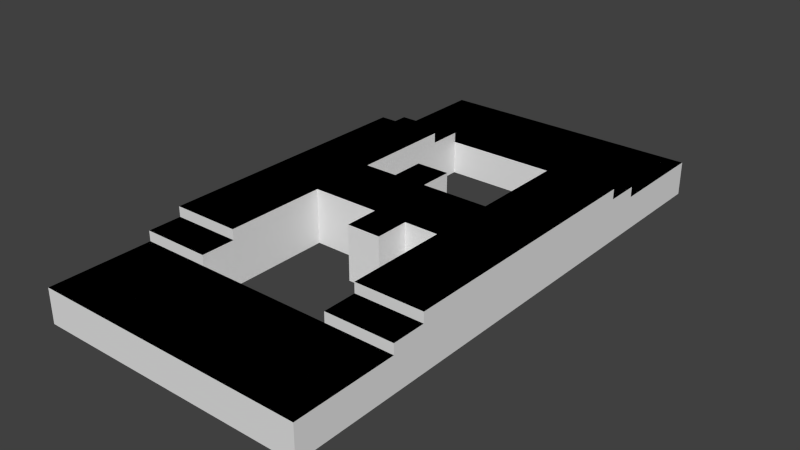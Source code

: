 # Source: lv8.blend  (saved by Blender 2.76.0; exported with 4.5.12 LTS)
import bpy
from mathutils import Matrix  # noqa: F401  (used for matrix-valued properties, if any)

bpy.ops.wm.read_factory_settings(use_empty=True)
scene = bpy.context.scene
scene.name = 'Scene'

# ---- collections
col_collection_1 = bpy.data.collections.new('Collection 1'); scene.collection.children.link(col_collection_1)

# ---- world
world_world = bpy.data.worlds.new('World'); scene.world = world_world
world_world.color = (0.05088, 0.05088, 0.05088)
world_world.use_sun_shadow = False
world_world.sun_shadow_jitter_overblur = 0.0
world_world.cycles.sampling_method = 'MANUAL'
world_world.cycles.sample_map_resolution = 256

# ---- meshes
me_plane_002 = bpy.data.meshes.new('Plane.002')
me_plane_002.from_pydata([(2.0, -5.0, 0.0), (2.0, -8.0, 0.0), (-2.0, -5.0, 0.0), (-2.0, -8.0, 0.0), (-4.0, -5.0, 0.0), (-4.0, -8.0, 0.0), (4.0, -5.0, 0.0), (4.0, -8.0, 0.0), (-2.0, -5.0, 0.3), (4.0, -5.0, 0.3), (2.0, -5.0, 0.3), (-2.0, -4.0, 0.3), (2.0, -4.0, 0.3), (-4.0, -4.0, 0.3), (-4.0, -5.0, 0.3), (4.0, -4.0, 0.3), (4.0, -4.0, 0.6), (2.0, -4.0, 0.6), (-4.0, -4.0, 0.6), (-2.0, -4.0, 0.6), (4.0, -1.0, 0.6), (2.0, -1.0, 0.6), (-4.0, -1.0, 0.6), (-2.0, -1.0, 0.6), (1.0, -1.0, 0.6), (0.0, -1.0, 0.6), (-1.0, -1.0, 0.6), (2.0, 5.0, 0.0), (2.0, 8.0, 0.0), (-2.0, 5.0, 0.0), (-2.0, 8.0, 0.0), (-4.0, 5.0, 0.0), (-4.0, 8.0, 0.0), (4.0, 5.0, 0.0), (4.0, 8.0, 0.0), (-2.0, 5.0, 0.3), (-4.0, 5.0, 0.3), (2.0, 5.0, 0.3), (-2.0, 4.0, 0.3), (4.0, 5.0, 0.3), (2.0, 4.0, 0.3), (-4.0, 4.0, 0.3), (4.0, 4.0, 0.3), (4.0, 4.0, 0.6), (2.0, 4.0, 0.6), (-4.0, 4.0, 0.6), (-2.0, 4.0, 0.6), (4.0, 1.0, 0.6), (2.0, 1.0, 0.6), (-4.0, 1.0, 0.6), (-2.0, 1.0, 0.6), (1.0, 1.0, 0.6), (0.0, 1.0, 0.6), (-1.0, 1.0, 0.6), (1.0, -2.0, 0.6), (0.0, -2.0, 0.6), (0.0, 2.0, 0.6), (-1.0, 2.0, 0.6)], [], [(3, 2, 4, 5), (49, 22, 23, 50), (10, 9, 15, 12), (14, 8, 11, 13), (18, 19, 23, 22), (30, 32, 31, 29), (37, 40, 42, 39), (36, 41, 38, 35), (44, 48, 47, 43), (51, 52, 25, 24), (24, 25, 55, 54), (53, 52, 56, 57), (45, 49, 50, 46), (29, 27, 28, 30), (27, 33, 34, 28), (53, 50, 23, 26), (52, 53, 26, 25), (48, 21, 20, 47), (48, 51, 24, 21), (17, 16, 20, 21), (2, 3, 1, 0), (0, 1, 7, 6)])
_uv = me_plane_002.uv_layers.new(name='UVMap')
_uv.uv.foreach_set('vector', [0.9999, 9.998e-05, 0.9999, 0.9999, 9.998e-05, 0.9999, 9.998e-05, 9.998e-05, 9.998e-05, 0.9999, 9.998e-05, 9.998e-05, 0.9999, 9.998e-05, 0.9999, 0.9999, 9.998e-05, 9.998e-05, 0.9999, 9.998e-05, 0.9999, 0.9999, 9.998e-05, 0.9999, 9.998e-05, 9.998e-05, 0.9999, 9.998e-05, 0.9999, 0.9999, 9.998e-05, 0.9999, 9.998e-05, 9.998e-05, 0.9999, 9.998e-05, 0.9999, 0.9999, 9.998e-05, 0.9999, 0.9999, 9.998e-05, 9.998e-05, 9.998e-05, 9.998e-05, 0.9999, 0.9999, 0.9999, 9.998e-05, 0.9999, 9.998e-05, 9.998e-05, 0.9999, 9.998e-05, 0.9999, 0.9999, 9.998e-05, 0.9999, 9.998e-05, 9.998e-05, 0.9999, 9.998e-05, 0.9999, 0.9999, 9.998e-05, 0.9999, 9.998e-05, 9.998e-05, 0.9999, 9.998e-05, 0.9999, 0.9999, 0.9999, 0.9999, 9.998e-05, 0.9999, 0.0001, 9.998e-05, 0.9999, 9.998e-05, 0.9999, 0.9999, 9.998e-05, 0.9999, 0.0001, 9.998e-05, 0.9999, 9.998e-05, 0.0001, 9.998e-05, 0.9999, 9.998e-05, 0.9999, 0.9999, 9.998e-05, 0.9999, 9.998e-05, 0.9999, 9.998e-05, 9.998e-05, 0.9999, 9.998e-05, 0.9999, 0.9999, 0.0001001, 9.998e-05, 0.9999, 9.998e-05, 0.9999, 0.9999, 9.998e-05, 0.9999, 9.998e-05, 0.9999, 0.9999, 0.9999, 0.9999, 9.998e-05, 9.998e-05, 9.998e-05, 0.9999, 0.9999, 9.998e-05, 0.9999, 9.998e-05, 9.998e-05, 0.9999, 9.998e-05, 0.9999, 0.9999, 9.998e-05, 0.9999, 0.0001001, 9.998e-05, 0.9999, 9.998e-05, 9.998e-05, 0.9999, 9.998e-05, 9.998e-05, 0.9999, 9.998e-05, 0.9999, 0.9999, 0.9999, 0.9999, 9.998e-05, 0.9999, 0.0001, 9.998e-05, 0.9999, 9.998e-05, 9.998e-05, 9.998e-05, 0.9999, 9.998e-05, 0.9999, 0.9999, 9.998e-05, 0.9999, 9.998e-05, 0.9999, 9.998e-05, 9.998e-05, 0.9999, 9.998e-05, 0.9999, 0.9999, 9.998e-05, 0.9999, 9.998e-05, 9.998e-05, 0.9999, 9.998e-05, 0.9999, 0.9999])
me_plane_002.use_remesh_preserve_volume = False
me_plane_002.use_remesh_preserve_attributes = False
me_plane_002.use_mirror_vertex_groups = False
me_plane_002.update()
me_plane = bpy.data.meshes.new('Plane')
me_plane.from_pydata([(1.0, -5.0, 0.0), (2.0, -5.0, 0.0), (1.0, -6.0, 0.0), (2.0, -6.0, 0.0), (-2.0, -5.0, 0.0), (-2.0, -6.0, 0.0), (-3.0, -5.0, 0.0), (-3.0, -6.0, 0.0), (3.0, -5.0, 0.0), (3.0, -6.0, 0.0), (1.0, -7.0, 0.0), (2.0, -7.0, 0.0), (-2.0, -7.0, 0.0), (-3.0, -7.0, 0.0), (3.0, -7.0, 0.0), (-4.0, -4.0, -1.0), (1.0, -8.0, 0.0), (2.0, -8.0, 0.0), (-2.0, -8.0, 0.0), (-3.0, -8.0, 0.0), (3.0, -8.0, 0.0), (4.0, -5.0, 0.0), (4.0, -4.0, -1.0), (4.0, -6.0, 0.0), (4.0, -7.0, 0.0), (-4.0, -4.0, 0.0), (1.0, -8.0, -1.0), (4.0, -8.0, 0.0), (-4.0, -5.0, 0.0), (-4.0, -6.0, 0.0), (-4.0, -7.0, 0.0), (-2.0, -4.0, 0.0), (-4.0, -8.0, 0.0), (2.0, -4.0, 0.0), (0.0, -5.0, 0.0), (0.0, -6.0, 0.0), (0.0, -7.0, 0.0), (0.0, -8.0, 0.0), (4.0, -4.0, 0.0), (2.0, -8.0, -1.0), (-2.0, -8.0, -1.0), (-3.0, -8.0, -1.0), (3.0, -8.0, -1.0), (4.0, -5.0, -1.0), (0.0, -8.0, -1.0), (4.0, -6.0, -1.0), (4.0, -7.0, -1.0), (-1.0, -8.0, -1.0), (-1.0, -8.0, 0.0), (4.0, -8.0, -1.0), (-4.0, -5.0, -1.0), (-1.0, -7.0, 0.0), (-4.0, -6.0, -1.0), (-4.0, -7.0, -1.0), (-1.0, -6.0, 0.0), (-1.0, -5.0, 0.0), (-4.0, -8.0, -1.0), (-2.0, -5.0, 0.3), (-3.0, -5.0, 0.3), (3.0, -5.0, 0.3), (2.0, -5.0, 0.3), (-2.0, -4.0, 0.3), (4.0, -5.0, 0.3), (2.0, -4.0, 0.3), (-4.0, -4.0, 0.3), (-4.0, -5.0, 0.3), (-3.0, -4.0, 0.3), (3.0, -4.0, 0.3), (4.0, -4.0, 0.3), (-4.0, -3.0, -1.0), (4.0, -3.0, -1.0), (-4.0, -3.0, 0.0), (-2.0, -3.0, 0.0), (2.0, -3.0, 0.0), (4.0, -3.0, 0.0), (-2.0, -3.0, 0.3), (2.0, -3.0, 0.3), (-4.0, -3.0, 0.3), (4.0, -2.0, -1.0), (-4.0, -2.0, -1.0), (4.0, -3.0, 0.3), (3.0, -4.0, 0.6), (2.0, -4.0, 0.6), (-4.0, -4.0, 0.6), (-3.0, -4.0, 0.6), (-2.0, -4.0, 0.6), (4.0, -4.0, 0.6), (3.0, -3.0, 0.6), (2.0, -3.0, 0.6), (-4.0, -3.0, 0.6), (-3.0, -3.0, 0.6), (-2.0, -3.0, 0.6), (4.0, -3.0, 0.6), (-4.0, -2.0, 0.0), (-2.0, -2.0, 0.0), (2.0, -2.0, 0.0), (4.0, -2.0, 0.0), (-2.0, -2.0, 0.3), (2.0, -2.0, 0.3), (-4.0, -2.0, 0.3), (4.0, -2.0, 0.3), (3.0, -2.0, 0.6), (2.0, -2.0, 0.6), (-4.0, -2.0, 0.6), (-3.0, -2.0, 0.6), (-2.0, -2.0, 0.6), (4.0, -2.0, 0.6), (4.0, -1.0, -1.0), (-4.0, -1.0, -1.0), (-4.0, -1.0, 0.0), (-2.0, -1.0, 0.0), (2.0, -1.0, 0.0), (4.0, -1.0, 0.0), (-2.0, -1.0, 0.3), (2.0, -1.0, 0.3), (-4.0, -1.0, 0.3), (4.0, -1.0, 0.3), (3.0, -1.0, 0.6), (2.0, -1.0, 0.6), (-4.0, -1.0, 0.6), (-3.0, -1.0, 0.6), (-2.0, -1.0, 0.6), (4.0, -1.0, 0.6), (1.0, -1.0, 0.6), (1.0, -1.0, 0.3), (1.0, -1.0, 0.0), (0.0, -1.0, 0.6), (0.0, -1.0, 0.3), (0.0, -1.0, 0.0), (-1.0, -1.0, 0.6), (-1.0, -1.0, 0.3), (-1.0, -1.0, 0.0), (1.0, -5.0, -1.0), (2.0, -5.0, -1.0), (-2.0, -5.0, -1.0), (-2.0, -4.0, -1.0), (2.0, -4.0, -1.0), (0.0, -5.0, -1.0), (-1.0, -5.0, -1.0), (-2.0, -3.0, -1.0), (2.0, -3.0, -1.0), (-2.0, -2.0, -1.0), (2.0, -2.0, -1.0), (-2.0, -1.0, -1.0), (2.0, -1.0, -1.0), (1.0, -1.0, -1.0), (0.0, -1.0, -1.0), (-1.0, -1.0, -1.0), (1.0, 5.0, 0.0), (2.0, 5.0, 0.0), (1.0, 6.0, 0.0), (2.0, 6.0, 0.0), (-2.0, 5.0, 0.0), (-2.0, 6.0, 0.0), (-3.0, 5.0, 0.0), (-3.0, 6.0, 0.0), (3.0, 5.0, 0.0), (3.0, 6.0, 0.0), (1.0, 7.0, 0.0), (2.0, 7.0, 0.0), (-2.0, 7.0, 0.0), (-3.0, 7.0, 0.0), (3.0, 7.0, 0.0), (-4.0, 4.0, -1.0), (1.0, 8.0, 0.0), (2.0, 8.0, 0.0), (-2.0, 8.0, 0.0), (-3.0, 8.0, 0.0), (3.0, 8.0, 0.0), (4.0, 5.0, 0.0), (4.0, 4.0, -1.0), (4.0, 6.0, 0.0), (4.0, 7.0, 0.0), (-4.0, 4.0, 0.0), (1.0, 8.0, -1.0), (4.0, 8.0, 0.0), (-4.0, 5.0, 0.0), (-4.0, 6.0, 0.0), (-4.0, 7.0, 0.0), (-2.0, 4.0, 0.0), (-4.0, 8.0, 0.0), (2.0, 4.0, 0.0), (0.0, 5.0, 0.0), (0.0, 6.0, 0.0), (0.0, 7.0, 0.0), (0.0, 8.0, 0.0), (4.0, 4.0, 0.0), (2.0, 8.0, -1.0), (-2.0, 8.0, -1.0), (-3.0, 8.0, -1.0), (3.0, 8.0, -1.0), (4.0, 5.0, -1.0), (0.0, 8.0, -1.0), (4.0, 6.0, -1.0), (4.0, 7.0, -1.0), (-1.0, 8.0, -1.0), (-1.0, 8.0, 0.0), (4.0, 8.0, -1.0), (-4.0, 5.0, -1.0), (-1.0, 7.0, 0.0), (-4.0, 6.0, -1.0), (-4.0, 7.0, -1.0), (-1.0, 6.0, 0.0), (-1.0, 5.0, 0.0), (-4.0, 8.0, -1.0), (-2.0, 5.0, 0.3), (-3.0, 5.0, 0.3), (3.0, 5.0, 0.3), (2.0, 5.0, 0.3), (-2.0, 4.0, 0.3), (4.0, 5.0, 0.3), (2.0, 4.0, 0.3), (-4.0, 4.0, 0.3), (-4.0, 5.0, 0.3), (-3.0, 4.0, 0.3), (3.0, 4.0, 0.3), (4.0, 4.0, 0.3), (-4.0, 3.0, -1.0), (4.0, 3.0, -1.0), (-4.0, 3.0, 0.0), (-2.0, 3.0, 0.0), (2.0, 3.0, 0.0), (4.0, 3.0, 0.0), (-2.0, 3.0, 0.3), (2.0, 3.0, 0.3), (-4.0, 3.0, 0.3), (4.0, 2.0, -1.0), (-4.0, 2.0, -1.0), (4.0, 3.0, 0.3), (3.0, 4.0, 0.6), (2.0, 4.0, 0.6), (-4.0, 4.0, 0.6), (-3.0, 4.0, 0.6), (-2.0, 4.0, 0.6), (4.0, 4.0, 0.6), (3.0, 3.0, 0.6), (2.0, 3.0, 0.6), (-4.0, 3.0, 0.6), (-3.0, 3.0, 0.6), (-2.0, 3.0, 0.6), (4.0, 3.0, 0.6), (-4.0, 2.0, 0.0), (-2.0, 2.0, 0.0), (2.0, 2.0, 0.0), (4.0, 2.0, 0.0), (-2.0, 2.0, 0.3), (2.0, 2.0, 0.3), (-4.0, 2.0, 0.3), (4.0, 2.0, 0.3), (3.0, 2.0, 0.6), (2.0, 2.0, 0.6), (-4.0, 2.0, 0.6), (-3.0, 2.0, 0.6), (-2.0, 2.0, 0.6), (4.0, 2.0, 0.6), (4.0, 1.0, -1.0), (-4.0, 1.0, -1.0), (-4.0, 1.0, 0.0), (-2.0, 1.0, 0.0), (2.0, 1.0, 0.0), (4.0, 1.0, 0.0), (-2.0, 1.0, 0.3), (2.0, 1.0, 0.3), (-4.0, 1.0, 0.3), (4.0, 1.0, 0.3), (3.0, 1.0, 0.6), (2.0, 1.0, 0.6), (-4.0, 1.0, 0.6), (-3.0, 1.0, 0.6), (-2.0, 1.0, 0.6), (4.0, 1.0, 0.6), (4.0, 0.0, -1.0), (-4.0, 0.0, -1.0), (-4.0, 0.0, 0.0), (1.0, 0.0, 0.6), (1.0, 1.0, 0.6), (4.0, 0.0, 0.0), (1.0, 1.0, 0.3), (1.0, 1.0, 0.0), (-4.0, 0.0, 0.3), (4.0, 0.0, 0.3), (3.0, 0.0, 0.6), (2.0, 0.0, 0.6), (-4.0, 0.0, 0.6), (-3.0, 0.0, 0.6), (-2.0, 0.0, 0.6), (4.0, 0.0, 0.6), (0.0, 0.0, 0.6), (0.0, 1.0, 0.6), (0.0, 1.0, 0.3), (0.0, 1.0, 0.0), (-1.0, 0.0, 0.6), (-1.0, 1.0, 0.6), (-1.0, 1.0, 0.3), (-1.0, 1.0, 0.0), (1.0, 5.0, -1.0), (2.0, 5.0, -1.0), (-2.0, 5.0, -1.0), (-2.0, 4.0, -1.0), (2.0, 4.0, -1.0), (0.0, 5.0, -1.0), (-1.0, 5.0, -1.0), (-2.0, 3.0, -1.0), (2.0, 3.0, -1.0), (-2.0, 2.0, -1.0), (2.0, 2.0, -1.0), (-2.0, 1.0, -1.0), (2.0, 1.0, -1.0), (1.0, 1.0, -1.0), (0.0, 1.0, -1.0), (-1.0, 1.0, -1.0), (1.0, -2.0, 0.6), (1.0, -2.0, 0.3), (1.0, -2.0, 0.0), (0.0, -2.0, 0.6), (0.0, -2.0, 0.3), (0.0, -2.0, 0.0), (0.0, -2.0, -1.0), (1.0, -2.0, -1.0), (0.0, 2.0, 0.6), (0.0, 2.0, 0.3), (0.0, 2.0, 0.0), (-1.0, 2.0, 0.6), (-1.0, 2.0, 0.3), (-1.0, 2.0, 0.0), (-1.0, 2.0, -1.0), (0.0, 2.0, -1.0)], [], [(1, 0, 2, 3), (4, 5, 54, 55), (5, 4, 6, 7), (1, 3, 9, 8), (12, 18, 48, 51), (3, 2, 10, 11), (9, 3, 11, 14), (5, 7, 13, 12), (5, 12, 51, 54), (12, 13, 19, 18), (14, 11, 17, 20), (11, 10, 16, 17), (9, 14, 24, 23), (14, 20, 27, 24), (8, 9, 23, 21), (19, 13, 30, 32), (7, 6, 28, 29), (1, 8, 59, 60), (13, 7, 29, 30), (21, 23, 45, 43), (21, 43, 22, 38), (24, 27, 49, 46), (50, 28, 25, 15), (30, 29, 52, 53), (20, 17, 39, 42), (35, 36, 10, 2), (17, 16, 26, 39), (8, 21, 62, 59), (21, 38, 68, 62), (29, 28, 50, 52), (18, 19, 41, 40), (34, 35, 2, 0), (32, 30, 53, 56), (36, 37, 16, 10), (18, 40, 47, 48), (27, 20, 42, 49), (37, 44, 26, 16), (54, 51, 36, 35), (19, 32, 56, 41), (23, 24, 46, 45), (48, 47, 44, 37), (51, 48, 37, 36), (55, 54, 35, 34), (58, 57, 61, 66), (60, 59, 67, 63), (59, 62, 68, 67), (65, 58, 66, 64), (6, 4, 57, 58), (28, 6, 58, 65), (4, 31, 61, 57), (33, 1, 60, 63), (25, 28, 65, 64), (15, 25, 71, 69), (63, 67, 81, 82), (91, 75, 97, 105), (25, 64, 77, 71), (61, 31, 72, 75), (38, 22, 70, 74), (61, 75, 91, 85), (66, 61, 85, 84), (33, 63, 76, 73), (68, 38, 74, 80), (84, 85, 91, 90), (82, 81, 87, 88), (81, 86, 92, 87), (83, 84, 90, 89), (76, 63, 82, 88), (68, 80, 92, 86), (75, 72, 94, 97), (67, 68, 86, 81), (73, 76, 98, 95), (64, 66, 84, 83), (77, 64, 83, 89), (88, 87, 101, 102), (69, 71, 93, 79), (71, 77, 99, 93), (92, 80, 100, 106), (74, 70, 78, 96), (76, 88, 102, 98), (80, 74, 96, 100), (87, 92, 106, 101), (90, 91, 105, 104), (77, 89, 103, 99), (89, 90, 104, 103), (100, 96, 112, 116), (95, 98, 114, 111), (101, 106, 122, 117), (104, 105, 121, 120), (96, 78, 107, 112), (103, 104, 120, 119), (99, 103, 119, 115), (106, 100, 116, 122), (102, 101, 117, 118), (79, 93, 109, 108), (98, 102, 118, 114), (93, 99, 115, 109), (97, 94, 110, 113), (105, 97, 113, 121), (115, 119, 283, 279), (127, 128, 316, 315), (119, 120, 284, 283), (118, 117, 281, 282), (122, 116, 280, 286), (114, 118, 123, 124), (116, 112, 276, 280), (111, 114, 124, 125), (118, 282, 274, 123), (112, 107, 271, 276), (117, 122, 286, 281), (108, 109, 273, 272), (109, 115, 279, 273), (120, 121, 285, 284), (124, 123, 311, 312), (123, 274, 287, 126), (127, 126, 129, 130), (126, 287, 291, 129), (128, 127, 130, 131), (129, 291, 285, 121), (130, 129, 121, 113), (131, 130, 113, 110), (131, 110, 143, 147), (33, 73, 140, 136), (55, 34, 137, 138), (34, 0, 132, 137), (145, 125, 313, 318), (95, 111, 144, 142), (110, 94, 141, 143), (4, 55, 138, 134), (94, 72, 139, 141), (0, 1, 133, 132), (73, 95, 142, 140), (128, 131, 147, 146), (72, 31, 135, 139), (31, 4, 134, 135), (1, 33, 136, 133), (111, 125, 145, 144), (149, 151, 150, 148), (152, 203, 202, 153), (153, 155, 154, 152), (149, 156, 157, 151), (160, 199, 196, 166), (151, 159, 158, 150), (157, 162, 159, 151), (153, 160, 161, 155), (153, 202, 199, 160), (160, 166, 167, 161), (162, 168, 165, 159), (159, 165, 164, 158), (157, 171, 172, 162), (162, 172, 175, 168), (156, 169, 171, 157), (167, 180, 178, 161), (155, 177, 176, 154), (149, 208, 207, 156), (161, 178, 177, 155), (169, 191, 193, 171), (169, 186, 170, 191), (172, 194, 197, 175), (198, 163, 173, 176), (178, 201, 200, 177), (168, 190, 187, 165), (183, 150, 158, 184), (165, 187, 174, 164), (156, 207, 210, 169), (169, 210, 216, 186), (177, 200, 198, 176), (166, 188, 189, 167), (182, 148, 150, 183), (180, 204, 201, 178), (184, 158, 164, 185), (166, 196, 195, 188), (175, 197, 190, 168), (185, 164, 174, 192), (202, 183, 184, 199), (167, 189, 204, 180), (171, 193, 194, 172), (196, 185, 192, 195), (199, 184, 185, 196), (203, 182, 183, 202), (206, 214, 209, 205), (208, 211, 215, 207), (207, 215, 216, 210), (213, 212, 214, 206), (154, 206, 205, 152), (176, 213, 206, 154), (152, 205, 209, 179), (181, 211, 208, 149), (173, 212, 213, 176), (163, 217, 219, 173), (211, 230, 229, 215), (239, 253, 245, 223), (173, 219, 225, 212), (209, 223, 220, 179), (186, 222, 218, 170), (209, 233, 239, 223), (214, 232, 233, 209), (181, 221, 224, 211), (216, 228, 222, 186), (232, 238, 239, 233), (230, 236, 235, 229), (229, 235, 240, 234), (231, 237, 238, 232), (224, 236, 230, 211), (216, 234, 240, 228), (223, 245, 242, 220), (215, 229, 234, 216), (221, 243, 246, 224), (212, 231, 232, 214), (225, 237, 231, 212), (236, 250, 249, 235), (217, 227, 241, 219), (219, 241, 247, 225), (240, 254, 248, 228), (222, 244, 226, 218), (224, 246, 250, 236), (228, 248, 244, 222), (235, 249, 254, 240), (238, 252, 253, 239), (225, 247, 251, 237), (237, 251, 252, 238), (248, 264, 260, 244), (243, 259, 262, 246), (249, 265, 270, 254), (252, 268, 269, 253), (244, 260, 255, 226), (251, 267, 268, 252), (247, 263, 267, 251), (254, 270, 264, 248), (250, 266, 265, 249), (227, 256, 257, 241), (246, 262, 266, 250), (241, 257, 263, 247), (245, 261, 258, 242), (253, 269, 261, 245), (263, 279, 283, 267), (278, 290, 289, 277), (267, 283, 284, 268), (266, 282, 281, 265), (270, 286, 280, 264), (262, 277, 275, 266), (264, 280, 276, 260), (259, 278, 277, 262), (266, 275, 274, 282), (260, 276, 271, 255), (265, 281, 286, 270), (256, 272, 273, 257), (257, 273, 279, 263), (268, 284, 285, 269), (277, 289, 288, 275), (275, 288, 287, 274), (293, 292, 322, 323), (288, 292, 291, 287), (289, 290, 321, 320), (292, 269, 285, 291), (293, 261, 269, 292), (294, 258, 261, 293), (294, 310, 306, 258), (181, 299, 303, 221), (203, 301, 300, 182), (182, 300, 295, 148), (278, 308, 309, 290), (243, 305, 307, 259), (258, 306, 304, 242), (152, 297, 301, 203), (242, 304, 302, 220), (148, 295, 296, 149), (221, 303, 305, 243), (290, 309, 326, 321), (220, 302, 298, 179), (179, 298, 297, 152), (149, 296, 299, 181), (259, 307, 308, 278), (313, 312, 315, 316), (312, 311, 314, 315), (313, 316, 317, 318), (320, 323, 322, 319), (125, 124, 312, 313), (128, 146, 317, 316), (123, 126, 314, 311), (126, 127, 315, 314), (321, 324, 323, 320), (321, 326, 325, 324), (310, 294, 324, 325), (294, 293, 323, 324), (292, 288, 319, 322), (288, 289, 320, 319)])
_uv = me_plane.uv_layers.new(name='UVMap')
_uv.uv.foreach_set('vector', [0.9999, 0.9999, 9.998e-05, 0.9999, 0.0001, 9.998e-05, 0.9999, 9.998e-05, 9.998e-05, 0.9999, 9.998e-05, 9.998e-05, 0.9999, 9.998e-05, 0.9999, 0.9999, 0.9999, 9.998e-05, 0.9999, 0.9999, 9.998e-05, 0.9999, 9.998e-05, 9.998e-05, 9.998e-05, 0.9999, 9.998e-05, 9.998e-05, 0.9999, 9.998e-05, 0.9999, 0.9999, 9.998e-05, 0.9999, 9.998e-05, 9.998e-05, 0.9999, 9.998e-05, 0.9999, 0.9999, 0.9999, 0.9999, 9.998e-05, 0.9999, 0.0001, 9.998e-05, 0.9999, 9.998e-05, 0.9999, 0.9999, 9.998e-05, 0.9999, 0.0001, 9.998e-05, 0.9999, 9.998e-05, 0.9999, 0.9999, 9.998e-05, 0.9999, 9.998e-05, 9.998e-05, 0.9999, 9.998e-05, 9.998e-05, 0.9999, 9.998e-05, 9.998e-05, 0.9999, 9.998e-05, 0.9999, 0.9999, 0.9999, 0.9999, 9.998e-05, 0.9999, 9.998e-05, 9.998e-05, 0.9999, 9.998e-05, 0.9999, 0.9999, 9.998e-05, 0.9999, 0.0001, 9.998e-05, 0.9999, 9.998e-05, 0.9999, 0.9999, 9.998e-05, 0.9999, 0.0001, 9.998e-05, 0.9999, 9.998e-05, 9.998e-05, 0.9999, 9.998e-05, 9.998e-05, 0.9999, 9.998e-05, 0.9999, 0.9999, 9.998e-05, 0.9999, 9.998e-05, 9.998e-05, 0.9999, 9.998e-05, 0.9999, 0.9999, 9.998e-05, 0.9999, 9.998e-05, 9.998e-05, 0.9999, 9.998e-05, 0.9999, 0.9999, 0.9999, 9.998e-05, 0.9999, 0.9999, 9.998e-05, 0.9999, 9.998e-05, 9.998e-05, 0.9999, 9.998e-05, 0.9999, 0.9999, 9.998e-05, 0.9999, 9.998e-05, 9.998e-05, 5.477e-05, 5.477e-05, 0.9999, 5.484e-05, 0.9999, 0.9989, 5.477e-05, 0.9989, 0.9999, 9.998e-05, 0.9999, 0.9999, 9.998e-05, 0.9999, 9.998e-05, 9.998e-05, 0.9999, 0.9999, 9.998e-05, 0.9999, 0.0001001, 9.998e-05, 0.9999, 9.998e-05, 9.998e-05, 0.9999, 9.998e-05, 9.998e-05, 0.9999, 9.998e-05, 0.9999, 0.9999, 0.9999, 0.9999, 9.998e-05, 0.9999, 9.998e-05, 9.998e-05, 0.9999, 9.998e-05, 9.998e-05, 0.9999, 9.998e-05, 9.998e-05, 0.9999, 9.998e-05, 0.9999, 0.9999, 0.0001001, 9.998e-05, 0.9999, 9.998e-05, 0.9999, 0.9999, 9.998e-05, 0.9999, 0.9999, 0.9999, 9.998e-05, 0.9999, 0.0001, 9.998e-05, 0.9999, 9.998e-05, 0.0001, 0.9999, 9.998e-05, 9.998e-05, 0.9999, 9.998e-05, 0.9999, 0.9999, 0.9999, 0.9999, 9.998e-05, 0.9999, 0.0001, 9.998e-05, 0.9999, 9.998e-05, 5.477e-05, 5.477e-05, 0.9999, 5.484e-05, 0.9999, 0.9989, 5.477e-05, 0.9989, 5.477e-05, 5.477e-05, 0.9999, 5.484e-05, 0.9999, 0.9989, 5.477e-05, 0.9989, 0.0001, 9.998e-05, 0.9999, 9.998e-05, 0.9999, 0.9999, 9.998e-05, 0.9999, 0.9999, 0.9999, 9.998e-05, 0.9999, 9.998e-05, 9.998e-05, 0.9999, 9.998e-05, 0.0001, 0.9999, 9.998e-05, 9.998e-05, 0.9999, 9.998e-05, 0.9999, 0.9999, 9.998e-05, 9.998e-05, 0.9999, 9.998e-05, 0.9999, 0.9999, 9.998e-05, 0.9999, 0.0001, 0.9999, 9.998e-05, 9.998e-05, 0.9999, 9.998e-05, 0.9999, 0.9999, 9.998e-05, 0.9999, 9.998e-05, 9.998e-05, 0.9999, 9.998e-05, 0.9999, 0.9999, 0.9999, 0.9999, 9.998e-05, 0.9999, 0.0001001, 9.998e-05, 0.9999, 9.998e-05, 0.0001, 0.9999, 9.998e-05, 9.998e-05, 0.9999, 9.998e-05, 0.9999, 0.9999, 0.0001, 0.9999, 9.998e-05, 9.998e-05, 0.9999, 9.998e-05, 0.9999, 0.9999, 0.9999, 0.9999, 9.998e-05, 0.9999, 9.998e-05, 9.998e-05, 0.9999, 9.998e-05, 0.9999, 0.9999, 9.998e-05, 0.9999, 9.998e-05, 9.998e-05, 0.9999, 9.998e-05, 0.0001, 0.9999, 9.998e-05, 9.998e-05, 0.9999, 9.998e-05, 0.9999, 0.9999, 0.0001, 0.9999, 9.998e-05, 9.998e-05, 0.9999, 9.998e-05, 0.9999, 0.9999, 0.0001, 0.9999, 9.998e-05, 9.998e-05, 0.9999, 9.998e-05, 0.9999, 0.9999, 9.998e-05, 9.998e-05, 0.9999, 9.998e-05, 0.9999, 0.9999, 9.998e-05, 0.9999, 9.998e-05, 9.998e-05, 0.9999, 9.998e-05, 0.9999, 0.9999, 9.998e-05, 0.9999, 9.998e-05, 9.998e-05, 0.9999, 9.998e-05, 0.9999, 0.9999, 9.998e-05, 0.9999, 9.998e-05, 9.998e-05, 0.9999, 9.998e-05, 0.9999, 0.9999, 9.998e-05, 0.9999, 5.477e-05, 5.477e-05, 0.9999, 5.484e-05, 0.9999, 0.9989, 5.477e-05, 0.9989, 5.477e-05, 5.477e-05, 0.9999, 5.484e-05, 0.9999, 0.9989, 5.477e-05, 0.9989, 5.477e-05, 5.477e-05, 0.9999, 5.484e-05, 0.9999, 0.9989, 5.477e-05, 0.9989, 0.9999, 0.9989, 5.477e-05, 0.9989, 5.477e-05, 5.477e-05, 0.9999, 5.477e-05, 0.9999, 0.9989, 5.477e-05, 0.9989, 5.477e-05, 5.477e-05, 0.9999, 5.477e-05, 9.998e-05, 0.9999, 9.998e-05, 9.998e-05, 0.9999, 9.998e-05, 0.9999, 0.9999, 5.477e-05, 5.477e-05, 0.9999, 5.486e-05, 0.9999, 0.9989, 5.477e-05, 0.9989, 5.477e-05, 0.9989, 5.477e-05, 5.477e-05, 0.9999, 5.477e-05, 0.9999, 0.9989, 5.477e-05, 0.9989, 5.477e-05, 5.477e-05, 0.9999, 5.477e-05, 0.9999, 0.9989, 5.477e-05, 0.9989, 5.477e-05, 5.477e-05, 0.9999, 5.477e-05, 0.9999, 0.9989, 9.998e-05, 0.9999, 9.998e-05, 9.998e-05, 0.9999, 9.998e-05, 0.9999, 0.9999, 5.477e-05, 5.477e-05, 0.9999, 5.486e-05, 0.9999, 0.9989, 5.477e-05, 0.9989, 5.477e-05, 5.477e-05, 0.9999, 5.486e-05, 0.9999, 0.9989, 5.477e-05, 0.9989, 5.477e-05, 0.9989, 5.477e-05, 5.477e-05, 0.9999, 5.477e-05, 0.9999, 0.9989, 5.477e-05, 0.9989, 5.477e-05, 5.477e-05, 0.9999, 5.477e-05, 0.9999, 0.9989, 9.998e-05, 9.998e-05, 0.9999, 9.998e-05, 0.9999, 0.9999, 9.998e-05, 0.9999, 9.998e-05, 9.998e-05, 0.9999, 9.998e-05, 0.9999, 0.9999, 9.998e-05, 0.9999, 9.998e-05, 9.998e-05, 0.9999, 9.998e-05, 0.9999, 0.9999, 9.998e-05, 0.9999, 9.998e-05, 9.998e-05, 0.9999, 9.998e-05, 0.9999, 0.9999, 9.998e-05, 0.9999, 0.9999, 0.9989, 5.477e-05, 0.9989, 5.477e-05, 5.477e-05, 0.9999, 5.477e-05, 5.477e-05, 5.477e-05, 0.9999, 5.486e-05, 0.9999, 0.9989, 5.477e-05, 0.9989, 5.477e-05, 0.9989, 5.477e-05, 5.477e-05, 0.9999, 5.477e-05, 0.9999, 0.9989, 5.477e-05, 5.477e-05, 0.9999, 5.486e-05, 0.9999, 0.9989, 5.477e-05, 0.9989, 5.477e-05, 0.9989, 5.477e-05, 5.477e-05, 0.9999, 5.477e-05, 0.9999, 0.9989, 5.477e-05, 5.477e-05, 0.9999, 5.486e-05, 0.9999, 0.9989, 5.477e-05, 0.9989, 0.9999, 0.9989, 5.477e-05, 0.9989, 5.477e-05, 5.477e-05, 0.9999, 5.477e-05, 9.998e-05, 9.998e-05, 0.9999, 9.998e-05, 0.9999, 0.9999, 9.998e-05, 0.9999, 9.998e-05, 0.9999, 9.998e-05, 9.998e-05, 0.9999, 9.998e-05, 0.9999, 0.9999, 5.477e-05, 0.9989, 5.477e-05, 5.477e-05, 0.9999, 5.477e-05, 0.9999, 0.9989, 5.477e-05, 0.9989, 5.477e-05, 5.477e-05, 0.9999, 5.477e-05, 0.9999, 0.9989, 9.998e-05, 0.9999, 9.998e-05, 9.998e-05, 0.9999, 9.998e-05, 0.9999, 0.9999, 5.477e-05, 0.9989, 5.477e-05, 5.477e-05, 0.9999, 5.477e-05, 0.9999, 0.9989, 5.477e-05, 0.9989, 5.477e-05, 5.477e-05, 0.9999, 5.477e-05, 0.9999, 0.9989, 9.998e-05, 9.998e-05, 0.9999, 9.998e-05, 0.9999, 0.9999, 9.998e-05, 0.9999, 9.998e-05, 9.998e-05, 0.9999, 9.998e-05, 0.9999, 0.9999, 9.998e-05, 0.9999, 5.477e-05, 0.9989, 5.477e-05, 5.477e-05, 0.9999, 5.477e-05, 0.9999, 0.9989, 9.998e-05, 9.998e-05, 0.9999, 9.998e-05, 0.9999, 0.9999, 9.998e-05, 0.9999, 5.477e-05, 0.9989, 5.477e-05, 5.477e-05, 0.9999, 5.477e-05, 0.9999, 0.9989, 5.477e-05, 0.9989, 5.477e-05, 5.477e-05, 0.9999, 5.477e-05, 0.9999, 0.9989, 9.998e-05, 9.998e-05, 0.9999, 9.998e-05, 0.9999, 0.9999, 9.998e-05, 0.9999, 9.998e-05, 9.998e-05, 0.9999, 9.998e-05, 0.9999, 0.9999, 9.998e-05, 0.9999, 9.998e-05, 0.9999, 9.998e-05, 9.998e-05, 0.9999, 9.998e-05, 0.9999, 0.9999, 9.998e-05, 9.998e-05, 0.9999, 9.998e-05, 0.9999, 0.9999, 9.998e-05, 0.9999, 5.477e-05, 0.9989, 5.477e-05, 5.477e-05, 0.9999, 5.477e-05, 0.9999, 0.9989, 5.477e-05, 0.9989, 5.477e-05, 5.477e-05, 0.9999, 5.477e-05, 0.9999, 0.9989, 9.998e-05, 9.998e-05, 0.9999, 9.998e-05, 0.9999, 0.9999, 9.998e-05, 0.9999, 9.998e-05, 0.9999, 9.998e-05, 9.998e-05, 0.9999, 9.998e-05, 0.9999, 0.9999, 5.477e-05, 0.9989, 5.477e-05, 5.477e-05, 0.9999, 5.477e-05, 0.9999, 0.9989, 5.477e-05, 0.9989, 5.477e-05, 5.477e-05, 0.9999, 5.477e-05, 0.9999, 0.9989, 5.477e-05, 0.9989, 5.477e-05, 5.477e-05, 0.9999, 5.477e-05, 0.9999, 0.9989, 5.477e-05, 0.9989, 5.477e-05, 5.477e-05, 0.9999, 5.477e-05, 0.9999, 0.9989, 5.477e-05, 0.9989, 5.477e-05, 5.477e-05, 0.9999, 5.477e-05, 0.9999, 0.9989, 0.9999, 5.486e-05, 0.9999, 0.9989, 5.477e-05, 0.9989, 5.477e-05, 5.477e-05, 9.998e-05, 9.998e-05, 0.9999, 9.998e-05, 0.9999, 0.9999, 9.998e-05, 0.9999, 9.998e-05, 9.998e-05, 0.9999, 9.998e-05, 0.9999, 0.9999, 9.998e-05, 0.9999, 5.477e-05, 0.9989, 5.477e-05, 5.477e-05, 0.9999, 5.477e-05, 0.9999, 0.9989, 0.9999, 5.486e-05, 0.9999, 0.9989, 5.477e-05, 0.9989, 5.477e-05, 5.477e-05, 5.477e-05, 0.9989, 5.477e-05, 5.477e-05, 0.9999, 5.477e-05, 0.9999, 0.9989, 0.9999, 5.486e-05, 0.9999, 0.9989, 5.477e-05, 0.9989, 5.477e-05, 5.477e-05, 0.9999, 9.998e-05, 0.9999, 0.9999, 0.0001, 0.9999, 9.998e-05, 9.998e-05, 0.0001, 0.9999, 9.998e-05, 9.998e-05, 0.9999, 9.998e-05, 0.9999, 0.9999, 9.998e-05, 9.998e-05, 0.9999, 9.998e-05, 0.9999, 0.9999, 9.998e-05, 0.9999, 0.0001, 0.9999, 9.998e-05, 9.998e-05, 0.9999, 9.998e-05, 0.9999, 0.9999, 5.477e-05, 0.9989, 5.477e-05, 5.477e-05, 0.9999, 5.477e-05, 0.9999, 0.9989, 9.998e-05, 9.998e-05, 0.9999, 9.998e-05, 0.9999, 0.9999, 9.998e-05, 0.9999, 0.9999, 5.486e-05, 0.9999, 0.9989, 5.477e-05, 0.9989, 5.477e-05, 5.477e-05, 0.9999, 9.998e-05, 0.9999, 0.9999, 0.0001, 0.9999, 9.998e-05, 9.998e-05, 0.9999, 5.486e-05, 0.9999, 0.9989, 5.477e-05, 0.9989, 5.477e-05, 5.477e-05, 0.9999, 9.998e-05, 0.9999, 0.9999, 9.998e-05, 0.9999, 9.998e-05, 9.998e-05, 0.9999, 5.486e-05, 0.9999, 0.9989, 5.477e-05, 0.9989, 5.477e-05, 5.477e-05, 0.9999, 9.998e-05, 0.9999, 0.9999, 9.998e-05, 0.9999, 9.998e-05, 9.998e-05, 0.9999, 5.486e-05, 0.9999, 0.9989, 5.477e-05, 0.9989, 5.477e-05, 5.477e-05, 0.9999, 5.486e-05, 0.9999, 0.9989, 5.477e-05, 0.9989, 5.477e-05, 5.477e-05, 0.9999, 0.9999, 9.998e-05, 0.9999, 9.998e-05, 9.998e-05, 0.9999, 9.998e-05, 9.998e-05, 9.998e-05, 0.9999, 9.998e-05, 0.9999, 0.9999, 9.998e-05, 0.9999, 0.0001, 9.998e-05, 0.9999, 9.998e-05, 0.9999, 0.9999, 9.998e-05, 0.9999, 0.0001, 9.998e-05, 0.9999, 9.998e-05, 0.9999, 0.9999, 9.998e-05, 0.9999, 0.9999, 9.998e-05, 0.9999, 0.9999, 9.998e-05, 0.9999, 9.998e-05, 9.998e-05, 0.0001001, 9.998e-05, 0.9999, 9.998e-05, 0.9999, 0.9999, 9.998e-05, 0.9999, 0.9999, 0.9999, 9.998e-05, 0.9999, 9.998e-05, 9.998e-05, 0.9999, 9.998e-05, 0.0001001, 9.998e-05, 0.9999, 9.998e-05, 0.9999, 0.9999, 9.998e-05, 0.9999, 0.9999, 0.9999, 9.998e-05, 0.9999, 9.998e-05, 9.998e-05, 0.9999, 9.998e-05, 0.0001001, 9.998e-05, 0.9999, 9.998e-05, 0.9999, 0.9999, 9.998e-05, 0.9999, 9.998e-05, 9.998e-05, 0.9999, 9.998e-05, 0.9999, 0.9999, 9.998e-05, 0.9999, 0.9999, 0.9999, 9.998e-05, 0.9999, 0.0001001, 9.998e-05, 0.9999, 9.998e-05, 0.9999, 0.9999, 9.998e-05, 0.9999, 9.998e-05, 9.998e-05, 0.9999, 9.998e-05, 0.9999, 0.9999, 9.998e-05, 0.9999, 9.998e-05, 9.998e-05, 0.9999, 9.998e-05, 9.998e-05, 9.998e-05, 0.9999, 9.998e-05, 0.9999, 0.9999, 9.998e-05, 0.9999, 0.9999, 0.9999, 9.998e-05, 0.9999, 0.0001, 9.998e-05, 0.9999, 9.998e-05, 0.9999, 0.9999, 0.9999, 9.998e-05, 0.0001, 9.998e-05, 9.998e-05, 0.9999, 0.0001001, 9.998e-05, 0.9999, 9.998e-05, 0.9999, 0.9999, 9.998e-05, 0.9999, 0.9999, 9.998e-05, 9.998e-05, 9.998e-05, 9.998e-05, 0.9999, 0.9999, 0.9999, 9.998e-05, 0.9999, 0.9999, 0.9999, 0.9999, 9.998e-05, 9.998e-05, 9.998e-05, 0.0001001, 9.998e-05, 0.9999, 9.998e-05, 0.9999, 0.9999, 9.998e-05, 0.9999, 0.9999, 0.9999, 0.9999, 9.998e-05, 0.0001, 9.998e-05, 9.998e-05, 0.9999, 0.9999, 0.9999, 0.9999, 9.998e-05, 0.0001, 9.998e-05, 9.998e-05, 0.9999, 0.9999, 0.9999, 0.9999, 9.998e-05, 9.998e-05, 9.998e-05, 9.998e-05, 0.9999, 0.0001001, 9.998e-05, 0.9999, 9.998e-05, 0.9999, 0.9999, 9.998e-05, 0.9999, 0.9999, 0.9999, 0.9999, 9.998e-05, 9.998e-05, 9.998e-05, 9.998e-05, 0.9999, 0.9999, 0.9999, 0.9999, 9.998e-05, 0.0001, 9.998e-05, 9.998e-05, 0.9999, 0.9999, 0.9999, 0.9999, 9.998e-05, 0.0001, 9.998e-05, 9.998e-05, 0.9999, 9.998e-05, 0.9999, 0.9999, 0.9999, 0.9999, 9.998e-05, 9.998e-05, 9.998e-05, 9.998e-05, 0.9999, 0.9999, 0.9999, 0.9999, 9.998e-05, 9.998e-05, 9.998e-05, 9.998e-05, 0.9999, 0.9999, 0.9999, 0.9999, 9.998e-05, 9.998e-05, 9.998e-05, 0.9999, 9.998e-05, 9.998e-05, 9.998e-05, 9.998e-05, 0.9999, 0.9999, 0.9999, 0.9999, 9.998e-05, 9.998e-05, 9.998e-05, 9.998e-05, 0.9999, 0.9999, 0.9999, 5.477e-05, 0.9989, 5.477e-05, 5.477e-05, 0.9999, 5.477e-05, 0.9999, 0.9989, 0.9999, 9.998e-05, 9.998e-05, 9.998e-05, 9.998e-05, 0.9999, 0.9999, 0.9999, 0.9999, 0.9999, 0.9999, 9.998e-05, 0.0001001, 9.998e-05, 9.998e-05, 0.9999, 0.9999, 0.9999, 9.998e-05, 0.9999, 9.998e-05, 9.998e-05, 0.9999, 9.998e-05, 0.9999, 0.9999, 0.9999, 9.998e-05, 9.998e-05, 9.998e-05, 9.998e-05, 0.9999, 0.9999, 0.9999, 9.998e-05, 0.9999, 9.998e-05, 9.998e-05, 0.9999, 9.998e-05, 0.0001001, 9.998e-05, 9.998e-05, 0.9999, 0.9999, 0.9999, 0.9999, 9.998e-05, 0.9999, 0.9999, 0.9999, 9.998e-05, 0.0001, 9.998e-05, 9.998e-05, 0.9999, 0.0001, 9.998e-05, 0.9999, 9.998e-05, 0.9999, 0.9999, 9.998e-05, 0.9999, 0.9999, 0.9999, 0.9999, 9.998e-05, 0.0001, 9.998e-05, 9.998e-05, 0.9999, 5.477e-05, 0.9989, 5.477e-05, 5.477e-05, 0.9999, 5.477e-05, 0.9999, 0.9989, 0.9999, 5.486e-05, 0.9999, 0.9989, 5.477e-05, 0.9989, 5.477e-05, 5.477e-05, 0.0001, 9.998e-05, 9.998e-05, 0.9999, 0.9999, 0.9999, 0.9999, 9.998e-05, 0.9999, 0.9999, 0.9999, 9.998e-05, 9.998e-05, 9.998e-05, 9.998e-05, 0.9999, 0.0001, 9.998e-05, 0.9999, 9.998e-05, 0.9999, 0.9999, 9.998e-05, 0.9999, 9.998e-05, 9.998e-05, 9.998e-05, 0.9999, 0.9999, 0.9999, 0.9999, 9.998e-05, 0.0001, 9.998e-05, 0.9999, 9.998e-05, 0.9999, 0.9999, 9.998e-05, 0.9999, 0.0001001, 9.998e-05, 0.9999, 9.998e-05, 0.9999, 0.9999, 9.998e-05, 0.9999, 0.9999, 0.9999, 0.9999, 9.998e-05, 0.0001001, 9.998e-05, 9.998e-05, 0.9999, 0.0001, 9.998e-05, 0.9999, 9.998e-05, 0.9999, 0.9999, 9.998e-05, 0.9999, 0.0001, 9.998e-05, 0.9999, 9.998e-05, 0.9999, 0.9999, 9.998e-05, 0.9999, 0.9999, 0.9999, 0.9999, 9.998e-05, 9.998e-05, 9.998e-05, 9.998e-05, 0.9999, 0.9999, 0.9999, 0.9999, 9.998e-05, 9.998e-05, 9.998e-05, 9.998e-05, 0.9999, 0.0001, 9.998e-05, 0.9999, 9.998e-05, 0.9999, 0.9999, 9.998e-05, 0.9999, 0.0001, 9.998e-05, 0.9999, 9.998e-05, 0.9999, 0.9999, 9.998e-05, 0.9999, 0.0001, 9.998e-05, 0.9999, 9.998e-05, 0.9999, 0.9999, 9.998e-05, 0.9999, 9.998e-05, 0.9999, 9.998e-05, 9.998e-05, 0.9999, 9.998e-05, 0.9999, 0.9999, 9.998e-05, 0.9999, 9.998e-05, 9.998e-05, 0.9999, 9.998e-05, 0.9999, 0.9999, 9.998e-05, 0.9999, 9.998e-05, 9.998e-05, 0.9999, 9.998e-05, 0.9999, 0.9999, 9.998e-05, 0.9999, 9.998e-05, 9.998e-05, 0.9999, 9.998e-05, 0.9999, 0.9999, 5.477e-05, 0.9989, 5.477e-05, 5.477e-05, 0.9999, 5.477e-05, 0.9999, 0.9989, 5.477e-05, 0.9989, 5.477e-05, 5.477e-05, 0.9999, 5.477e-05, 0.9999, 0.9989, 0.9999, 5.486e-05, 0.9999, 0.9989, 5.477e-05, 0.9989, 5.477e-05, 5.477e-05, 5.477e-05, 0.9989, 5.477e-05, 5.477e-05, 0.9999, 5.477e-05, 0.9999, 0.9989, 5.477e-05, 0.9989, 5.477e-05, 5.477e-05, 0.9999, 5.477e-05, 0.9999, 0.9989, 0.9999, 0.9999, 9.998e-05, 0.9999, 9.998e-05, 9.998e-05, 0.9999, 9.998e-05, 5.477e-05, 0.9989, 5.477e-05, 5.477e-05, 0.9999, 5.477e-05, 0.9999, 0.9989, 0.9999, 0.9989, 5.477e-05, 0.9989, 5.477e-05, 5.477e-05, 0.9999, 5.477e-05, 0.9999, 0.9989, 5.477e-05, 0.9989, 5.477e-05, 5.477e-05, 0.9999, 5.477e-05, 0.9999, 0.9989, 5.477e-05, 0.9989, 5.477e-05, 5.477e-05, 0.9999, 5.477e-05, 0.9999, 0.9999, 9.998e-05, 0.9999, 9.998e-05, 9.998e-05, 0.9999, 9.998e-05, 0.9999, 5.486e-05, 0.9999, 0.9989, 5.477e-05, 0.9989, 5.477e-05, 5.477e-05, 5.477e-05, 0.9989, 5.477e-05, 5.477e-05, 0.9999, 5.477e-05, 0.9999, 0.9989, 0.9999, 0.9989, 5.477e-05, 0.9989, 5.477e-05, 5.477e-05, 0.9999, 5.477e-05, 0.9999, 0.9989, 5.477e-05, 0.9989, 5.477e-05, 5.477e-05, 0.9999, 5.477e-05, 9.998e-05, 0.9999, 9.998e-05, 9.998e-05, 0.9999, 9.998e-05, 0.9999, 0.9999, 9.998e-05, 0.9999, 9.998e-05, 9.998e-05, 0.9999, 9.998e-05, 0.9999, 0.9999, 9.998e-05, 0.9999, 9.998e-05, 9.998e-05, 0.9999, 9.998e-05, 0.9999, 0.9999, 9.998e-05, 0.9999, 9.998e-05, 9.998e-05, 0.9999, 9.998e-05, 0.9999, 0.9999, 5.477e-05, 0.9989, 5.477e-05, 5.477e-05, 0.9999, 5.477e-05, 0.9999, 0.9989, 0.9999, 5.486e-05, 0.9999, 0.9989, 5.477e-05, 0.9989, 5.477e-05, 5.477e-05, 0.9999, 0.9989, 5.477e-05, 0.9989, 5.477e-05, 5.477e-05, 0.9999, 5.477e-05, 5.477e-05, 0.9989, 5.477e-05, 5.477e-05, 0.9999, 5.477e-05, 0.9999, 0.9989, 0.9999, 0.9989, 5.477e-05, 0.9989, 5.477e-05, 5.477e-05, 0.9999, 5.477e-05, 5.477e-05, 0.9989, 5.477e-05, 5.477e-05, 0.9999, 5.477e-05, 0.9999, 0.9989, 5.477e-05, 0.9989, 5.477e-05, 5.477e-05, 0.9999, 5.477e-05, 0.9999, 0.9989, 9.998e-05, 0.9999, 9.998e-05, 9.998e-05, 0.9999, 9.998e-05, 0.9999, 0.9999, 0.9999, 0.9999, 9.998e-05, 0.9999, 0.0001001, 9.998e-05, 0.9999, 9.998e-05, 0.9999, 0.9989, 5.477e-05, 0.9989, 5.477e-05, 5.477e-05, 0.9999, 5.477e-05, 0.9999, 0.9989, 5.477e-05, 0.9989, 5.477e-05, 5.477e-05, 0.9999, 5.477e-05, 0.9999, 0.9999, 9.998e-05, 0.9999, 0.0001001, 9.998e-05, 0.9999, 9.998e-05, 0.9999, 0.9989, 5.477e-05, 0.9989, 5.477e-05, 5.477e-05, 0.9999, 5.477e-05, 0.9999, 0.9989, 5.477e-05, 0.9989, 5.477e-05, 5.477e-05, 0.9999, 5.477e-05, 9.998e-05, 0.9999, 9.998e-05, 9.998e-05, 0.9999, 9.998e-05, 0.9999, 0.9999, 9.998e-05, 0.9999, 9.998e-05, 9.998e-05, 0.9999, 9.998e-05, 0.9999, 0.9999, 0.9999, 0.9989, 5.477e-05, 0.9989, 5.477e-05, 5.477e-05, 0.9999, 5.477e-05, 9.998e-05, 0.9999, 9.998e-05, 9.998e-05, 0.9999, 9.998e-05, 0.9999, 0.9999, 0.9999, 0.9989, 5.477e-05, 0.9989, 5.477e-05, 5.477e-05, 0.9999, 5.477e-05, 0.9999, 0.9989, 5.477e-05, 0.9989, 5.477e-05, 5.477e-05, 0.9999, 5.477e-05, 9.998e-05, 0.9999, 9.998e-05, 9.998e-05, 0.9999, 9.998e-05, 0.9999, 0.9999, 9.998e-05, 0.9999, 9.998e-05, 9.998e-05, 0.9999, 9.998e-05, 0.9999, 0.9999, 0.9999, 0.9999, 9.998e-05, 0.9999, 0.0001, 9.998e-05, 0.9999, 9.998e-05, 9.998e-05, 0.9999, 9.998e-05, 9.998e-05, 0.9999, 9.998e-05, 0.9999, 0.9999, 0.9999, 0.9989, 5.477e-05, 0.9989, 5.477e-05, 5.477e-05, 0.9999, 5.477e-05, 0.9999, 0.9989, 5.477e-05, 0.9989, 5.477e-05, 5.477e-05, 0.9999, 5.477e-05, 9.998e-05, 0.9999, 9.998e-05, 9.998e-05, 0.9999, 9.998e-05, 0.9999, 0.9999, 0.9999, 0.9999, 9.998e-05, 0.9999, 0.0001, 9.998e-05, 0.9999, 9.998e-05, 0.9999, 0.9989, 5.477e-05, 0.9989, 5.477e-05, 5.477e-05, 0.9999, 5.477e-05, 0.9999, 0.9989, 5.477e-05, 0.9989, 5.477e-05, 5.477e-05, 0.9999, 5.477e-05, 0.9999, 0.9989, 5.477e-05, 0.9989, 5.477e-05, 5.477e-05, 0.9999, 5.477e-05, 0.9999, 0.9989, 5.477e-05, 0.9989, 5.477e-05, 5.477e-05, 0.9999, 5.477e-05, 0.9999, 0.9989, 5.477e-05, 0.9989, 5.477e-05, 5.477e-05, 0.9999, 5.477e-05, 0.9999, 0.9989, 5.477e-05, 0.9989, 5.477e-05, 5.477e-05, 0.9999, 5.477e-05, 9.998e-05, 0.9999, 9.998e-05, 9.998e-05, 0.9999, 9.998e-05, 0.9999, 0.9999, 9.998e-05, 0.9999, 9.998e-05, 9.998e-05, 0.9999, 9.998e-05, 0.9999, 0.9999, 0.9999, 0.9989, 5.477e-05, 0.9989, 5.477e-05, 5.477e-05, 0.9999, 5.477e-05, 0.9999, 0.9989, 5.477e-05, 0.9989, 5.477e-05, 5.477e-05, 0.9999, 5.477e-05, 0.9999, 0.9989, 5.477e-05, 0.9989, 5.477e-05, 5.477e-05, 0.9999, 5.477e-05, 0.9999, 0.9989, 5.477e-05, 0.9989, 5.477e-05, 5.477e-05, 0.9999, 5.477e-05, 0.9999, 0.9999, 9.998e-05, 0.9999, 0.0001, 9.998e-05, 0.9999, 9.998e-05, 0.9999, 0.9999, 9.998e-05, 0.9999, 0.0001, 9.998e-05, 0.9999, 9.998e-05, 9.998e-05, 0.9999, 9.998e-05, 9.998e-05, 0.9999, 9.998e-05, 0.9999, 0.9999, 0.9999, 0.9999, 9.998e-05, 0.9999, 0.0001, 9.998e-05, 0.9999, 9.998e-05, 0.9999, 0.9989, 5.477e-05, 0.9989, 5.477e-05, 5.477e-05, 0.9999, 5.477e-05, 9.998e-05, 0.9999, 9.998e-05, 9.998e-05, 0.9999, 9.998e-05, 0.9999, 0.9999, 0.9999, 0.9989, 5.477e-05, 0.9989, 5.477e-05, 5.477e-05, 0.9999, 5.477e-05, 0.9999, 0.9999, 9.998e-05, 0.9999, 0.0001, 9.998e-05, 0.9999, 9.998e-05, 5.477e-05, 0.9989, 5.483e-05, 5.477e-05, 0.9999, 5.477e-05, 0.9999, 0.9989, 0.9999, 0.9999, 9.998e-05, 0.9999, 0.0001001, 9.998e-05, 0.9999, 9.998e-05, 5.477e-05, 0.9989, 5.483e-05, 5.477e-05, 0.9999, 5.477e-05, 0.9999, 0.9989, 0.9999, 0.9999, 9.998e-05, 0.9999, 9.998e-05, 9.998e-05, 0.9999, 9.998e-05, 0.9999, 0.9989, 5.477e-05, 0.9989, 5.477e-05, 5.477e-05, 0.9999, 5.477e-05, 0.9999, 0.9989, 5.477e-05, 0.9989, 5.477e-05, 5.477e-05, 0.9999, 5.477e-05, 0.9999, 9.998e-05, 0.9999, 0.9999, 9.998e-05, 0.9999, 9.998e-05, 9.998e-05, 0.9999, 9.998e-05, 0.9999, 0.9999, 9.998e-05, 0.9999, 9.998e-05, 9.998e-05, 0.0001, 0.9999, 9.998e-05, 9.998e-05, 0.9999, 9.998e-05, 0.9999, 0.9999, 0.0001, 0.9999, 9.998e-05, 9.998e-05, 0.9999, 9.998e-05, 0.9999, 0.9999, 0.9999, 9.998e-05, 0.9999, 0.9999, 0.0001, 0.9999, 9.998e-05, 9.998e-05, 0.9999, 9.998e-05, 0.9999, 0.9999, 0.0001, 0.9999, 9.998e-05, 9.998e-05, 9.998e-05, 0.9999, 9.998e-05, 9.998e-05, 0.9999, 9.998e-05, 0.9999, 0.9999, 9.998e-05, 0.9999, 9.998e-05, 9.998e-05, 0.9999, 9.998e-05, 0.9999, 0.9999, 9.998e-05, 0.9999, 9.998e-05, 9.998e-05, 0.9999, 9.998e-05, 0.9999, 0.9999, 9.998e-05, 0.9999, 9.998e-05, 9.998e-05, 0.9999, 9.998e-05, 0.9999, 0.9999, 0.9999, 9.998e-05, 0.9999, 0.9999, 9.998e-05, 0.9999, 9.998e-05, 9.998e-05, 9.998e-05, 0.9999, 9.998e-05, 9.998e-05, 0.9999, 9.998e-05, 0.9999, 0.9999, 9.998e-05, 0.9999, 9.998e-05, 9.998e-05, 0.9999, 9.998e-05, 0.9999, 0.9999, 9.998e-05, 0.9999, 9.998e-05, 9.998e-05, 0.9999, 9.998e-05, 0.9999, 0.9999, 0.9999, 9.998e-05, 0.9999, 0.9999, 9.998e-05, 0.9999, 9.998e-05, 9.998e-05, 0.9999, 9.998e-05, 0.9999, 0.9999, 0.0001, 0.9999, 9.998e-05, 9.998e-05, 0.9999, 5.486e-05, 0.9999, 0.9989, 5.477e-05, 0.9989, 5.477e-05, 5.477e-05, 0.9999, 5.486e-05, 0.9999, 0.9989, 5.477e-05, 0.9989, 5.477e-05, 5.477e-05, 0.9999, 0.9999, 9.998e-05, 0.9999, 0.0001, 9.998e-05, 0.9999, 9.998e-05, 0.9999, 0.9989, 5.477e-05, 0.9989, 5.477e-05, 5.477e-05, 0.9999, 5.477e-05, 0.9999, 5.486e-05, 0.9999, 0.9989, 5.477e-05, 0.9989, 5.477e-05, 5.477e-05, 0.9999, 9.998e-05, 0.9999, 0.9999, 9.998e-05, 0.9999, 9.998e-05, 9.998e-05, 0.9999, 0.9999, 9.998e-05, 0.9999, 0.0001, 9.998e-05, 0.9999, 9.998e-05, 0.9999, 5.486e-05, 0.9999, 0.9989, 5.477e-05, 0.9989, 5.477e-05, 5.477e-05, 0.9999, 0.9989, 5.477e-05, 0.9989, 5.477e-05, 5.477e-05, 0.9999, 5.477e-05, 0.9999, 9.998e-05, 0.9999, 0.9999, 9.998e-05, 0.9999, 9.998e-05, 9.998e-05, 9.998e-05, 0.9999, 9.998e-05, 9.998e-05, 0.9999, 9.998e-05, 0.9999, 0.9999, 5.477e-05, 0.9989, 5.483e-05, 5.477e-05, 0.9999, 5.477e-05, 0.9999, 0.9989, 0.0001, 9.998e-05, 0.9999, 9.998e-05, 0.9999, 0.9999, 9.998e-05, 0.9999, 5.477e-05, 0.9989, 5.483e-05, 5.477e-05, 0.9999, 5.477e-05, 0.9999, 0.9989])
me_plane.use_remesh_preserve_volume = False
me_plane.use_remesh_preserve_attributes = False
me_plane.use_mirror_vertex_groups = False
me_plane.update()

# ---- objects
ob_plane_001 = bpy.data.objects.new('Plane.001', me_plane_002)
ob_plane = bpy.data.objects.new('Plane', me_plane)

# ---- transforms, parenting, visibility, modifiers, constraints
ob_plane_001.location = (0.0, 0.0, 0.0)
ob_plane_001.lineart.crease_threshold = 0.0
ob_plane.location = (0.0, 0.0, 0.0)
ob_plane.lineart.crease_threshold = 0.0

# ---- collection membership
col_collection_1.objects.link(ob_plane_001)
col_collection_1.objects.link(ob_plane)

# ---- scene / render settings (as saved in the file)
scene.frame_start = 1; scene.frame_end = 250; scene.frame_set(1)
scene.render.engine = 'BLENDER_EEVEE_NEXT'
scene.render.resolution_percentage = 50
scene.render.dither_intensity = 0.0
scene.cycles.use_denoising = False
scene.cycles.samples = 10
scene.cycles.sampling_pattern = 'TABULATED_SOBOL'
scene.cycles.light_sampling_threshold = 0.0
scene.cycles.use_adaptive_sampling = False
scene.cycles.use_light_tree = False
scene.cycles.blur_glossy = 0.0
scene.cycles.pixel_filter_type = 'GAUSSIAN'
scene.cycles.sample_clamp_indirect = 0.0
scene.view_settings.view_transform = 'Standard'
bpy.context.view_layer.update()

# ---- added for rendering (the .blend has no active camera and no usable light): camera, sun
cam_auto = bpy.data.cameras.new('AutoCamera')
cam_auto.lens = 50.0
cam_auto.sensor_width = 36.0
cam_auto.clip_end = 1000.0
ob_auto_camera = bpy.data.objects.new('AutoCamera', cam_auto)
scene.collection.objects.link(ob_auto_camera)
ob_auto_camera.location = (16.617, -19.9404, 13.0936)
ob_auto_camera.rotation_euler = (1.09748, -7.21219e-08, 0.694738)
scene.camera = ob_auto_camera
light_auto_sun = bpy.data.lights.new('AutoSun', 'SUN')
light_auto_sun.energy = 3.0
light_auto_sun.angle = 0.0523599
ob_auto_sun = bpy.data.objects.new('AutoSun', light_auto_sun)
scene.collection.objects.link(ob_auto_sun)
ob_auto_sun.rotation_euler = (0.872665, 0.174533, 0.523599)
bpy.context.view_layer.update()
